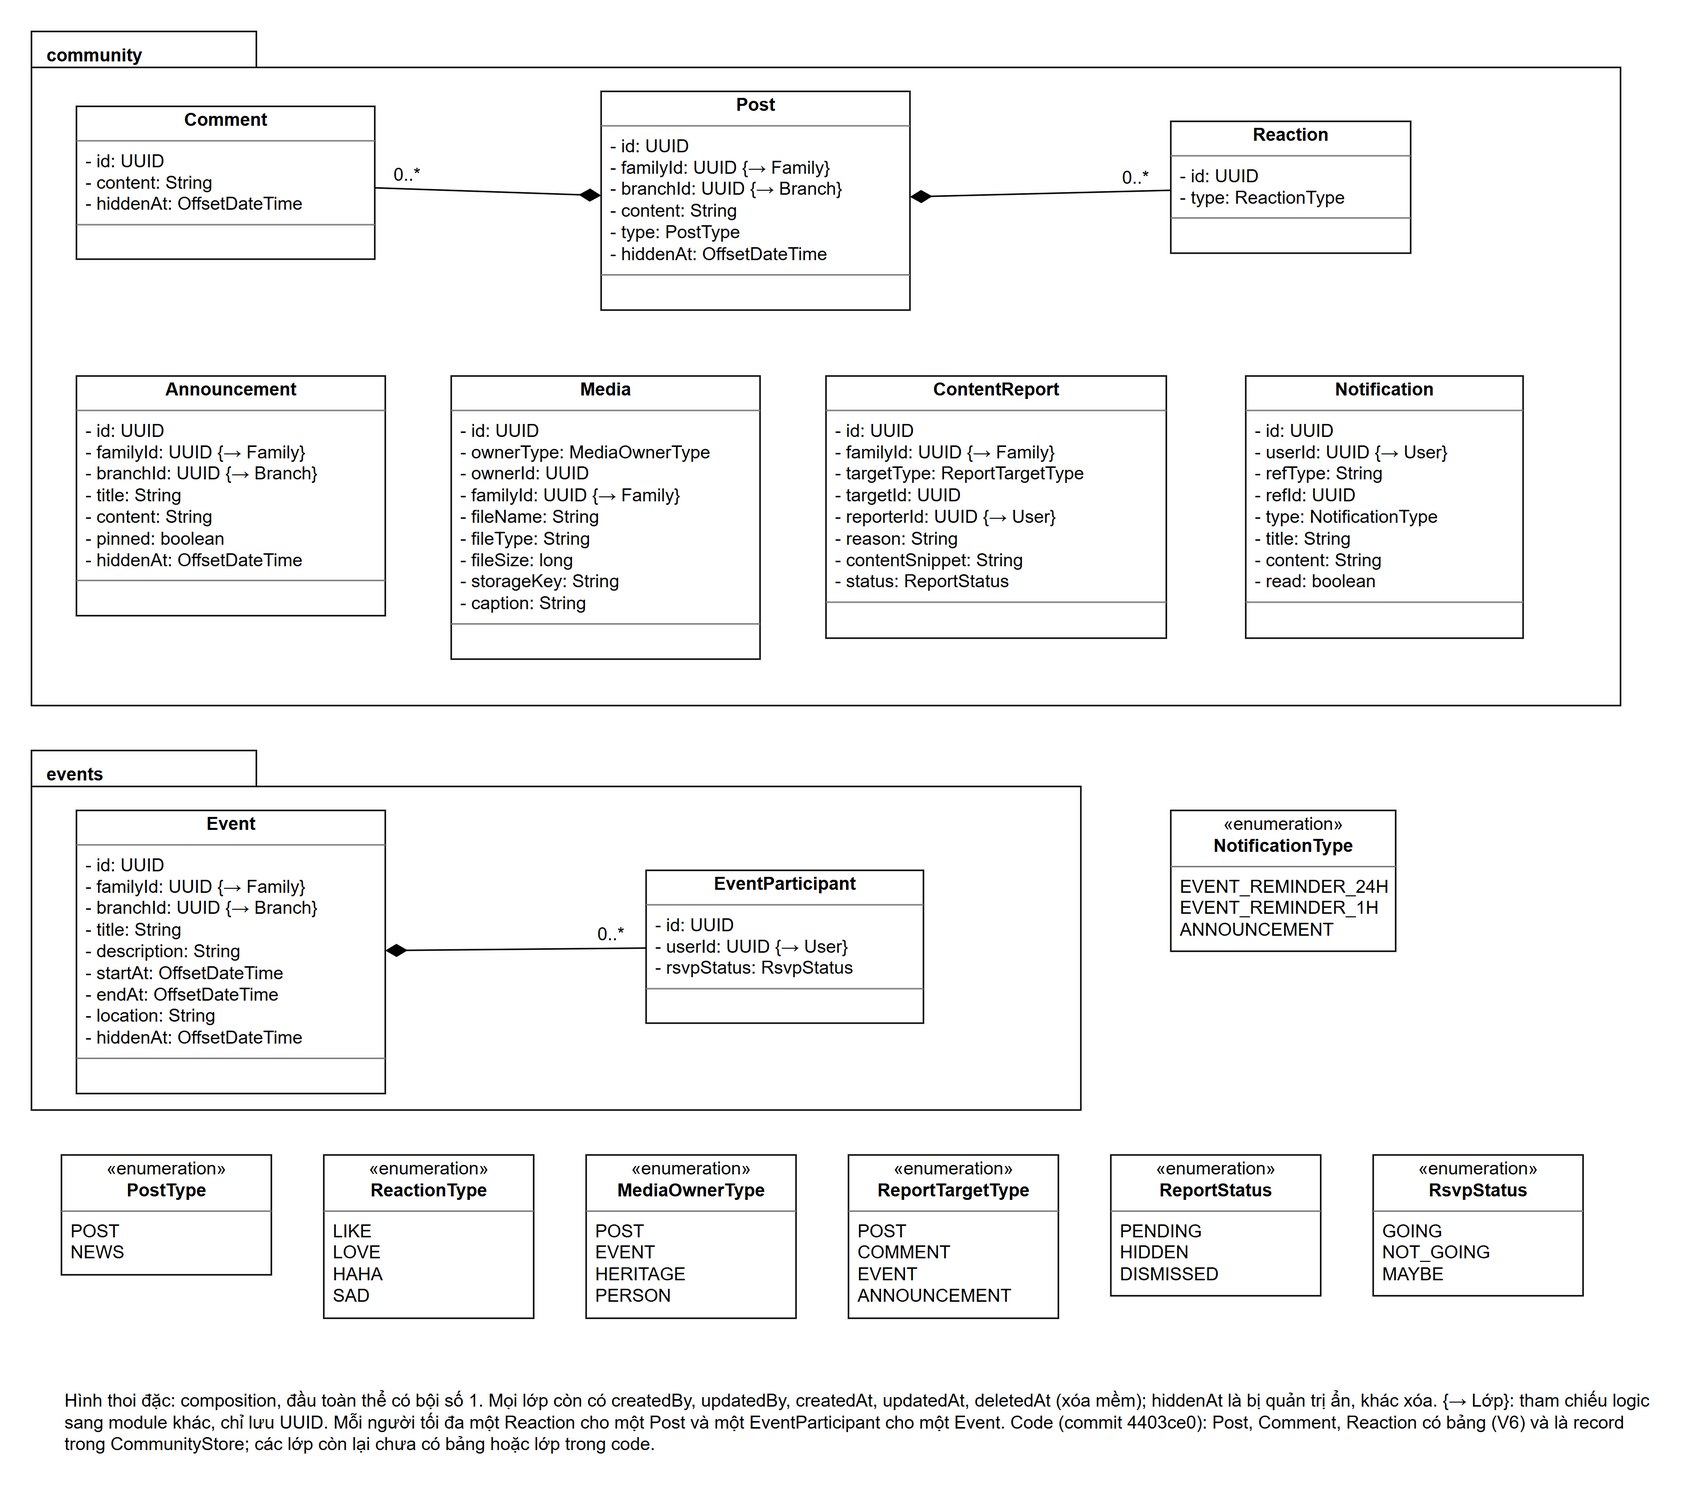

The diagram above was exported from draw.io. Its source (the exported page's mxGraphModel, read from the mxfile embedded in the PNG):
<mxGraphModel grid="0" page="0" background="#FFFFFF">
  <root>
    <mxCell id="0" />
    <mxCell id="1" parent="0" />
    <mxCell id="c2" value="community" style="shape=folder;tabWidth=150;tabHeight=24;tabPosition=left;html=1;fillColor=none;verticalAlign=top;align=left;spacingLeft=8;spacingTop=2;fontStyle=1;strokeColor=#000000;fontFamily=Arial;fontSize=12;fontColor=#000000;" vertex="1" parent="1">
      <mxGeometry x="20" y="0" width="1060" height="450" as="geometry" />
    </mxCell>
    <mxCell id="c3" value="&lt;p style=&quot;margin:2px 0 0 0;text-align:center&quot;&gt;&lt;b&gt;Comment&lt;/b&gt;&lt;/p&gt;&lt;hr size=&quot;1&quot; style=&quot;border-style:solid;&quot;/&gt;&lt;p style=&quot;margin:2px 0 2px 6px&quot;&gt;- id: UUID&lt;br&gt;- content: String&lt;br&gt;- hiddenAt: OffsetDateTime&lt;/p&gt;&lt;hr size=&quot;1&quot; style=&quot;border-style:solid;&quot;/&gt;&lt;p style=&quot;margin:2px 0 2px 6px&quot;&gt;&amp;nbsp;&lt;/p&gt;" style="verticalAlign=top;align=left;overflow=fill;html=1;whiteSpace=nowrap;fillColor=#FFFFFF;strokeColor=#000000;fontFamily=Arial;fontSize=12;fontColor=#000000;" vertex="1" parent="1">
      <mxGeometry x="50" y="50" width="199" height="102" as="geometry" />
    </mxCell>
    <mxCell id="c4" value="&lt;p style=&quot;margin:2px 0 0 0;text-align:center&quot;&gt;&lt;b&gt;Post&lt;/b&gt;&lt;/p&gt;&lt;hr size=&quot;1&quot; style=&quot;border-style:solid;&quot;/&gt;&lt;p style=&quot;margin:2px 0 2px 6px&quot;&gt;- id: UUID&lt;br&gt;- familyId: UUID {→ Family}&lt;br&gt;- branchId: UUID {→ Branch}&lt;br&gt;- content: String&lt;br&gt;- type: PostType&lt;br&gt;- hiddenAt: OffsetDateTime&lt;/p&gt;&lt;hr size=&quot;1&quot; style=&quot;border-style:solid;&quot;/&gt;&lt;p style=&quot;margin:2px 0 2px 6px&quot;&gt;&amp;nbsp;&lt;/p&gt;" style="verticalAlign=top;align=left;overflow=fill;html=1;whiteSpace=nowrap;fillColor=#FFFFFF;strokeColor=#000000;fontFamily=Arial;fontSize=12;fontColor=#000000;" vertex="1" parent="1">
      <mxGeometry x="400" y="40" width="206" height="146" as="geometry" />
    </mxCell>
    <mxCell id="c5" value="&lt;p style=&quot;margin:2px 0 0 0;text-align:center&quot;&gt;&lt;b&gt;Reaction&lt;/b&gt;&lt;/p&gt;&lt;hr size=&quot;1&quot; style=&quot;border-style:solid;&quot;/&gt;&lt;p style=&quot;margin:2px 0 2px 6px&quot;&gt;- id: UUID&lt;br&gt;- type: ReactionType&lt;/p&gt;&lt;hr size=&quot;1&quot; style=&quot;border-style:solid;&quot;/&gt;&lt;p style=&quot;margin:2px 0 2px 6px&quot;&gt;&amp;nbsp;&lt;/p&gt;" style="verticalAlign=top;align=left;overflow=fill;html=1;whiteSpace=nowrap;fillColor=#FFFFFF;strokeColor=#000000;fontFamily=Arial;fontSize=12;fontColor=#000000;" vertex="1" parent="1">
      <mxGeometry x="780" y="60" width="160" height="88" as="geometry" />
    </mxCell>
    <mxCell id="c6" value="&lt;p style=&quot;margin:2px 0 0 0;text-align:center&quot;&gt;&lt;b&gt;Announcement&lt;/b&gt;&lt;/p&gt;&lt;hr size=&quot;1&quot; style=&quot;border-style:solid;&quot;/&gt;&lt;p style=&quot;margin:2px 0 2px 6px&quot;&gt;- id: UUID&lt;br&gt;- familyId: UUID {→ Family}&lt;br&gt;- branchId: UUID {→ Branch}&lt;br&gt;- title: String&lt;br&gt;- content: String&lt;br&gt;- pinned: boolean&lt;br&gt;- hiddenAt: OffsetDateTime&lt;/p&gt;&lt;hr size=&quot;1&quot; style=&quot;border-style:solid;&quot;/&gt;&lt;p style=&quot;margin:2px 0 2px 6px&quot;&gt;&amp;nbsp;&lt;/p&gt;" style="verticalAlign=top;align=left;overflow=fill;html=1;whiteSpace=nowrap;fillColor=#FFFFFF;strokeColor=#000000;fontFamily=Arial;fontSize=12;fontColor=#000000;" vertex="1" parent="1">
      <mxGeometry x="50" y="230" width="206" height="160" as="geometry" />
    </mxCell>
    <mxCell id="c7" value="&lt;p style=&quot;margin:2px 0 0 0;text-align:center&quot;&gt;&lt;b&gt;Media&lt;/b&gt;&lt;/p&gt;&lt;hr size=&quot;1&quot; style=&quot;border-style:solid;&quot;/&gt;&lt;p style=&quot;margin:2px 0 2px 6px&quot;&gt;- id: UUID&lt;br&gt;- ownerType: MediaOwnerType&lt;br&gt;- ownerId: UUID&lt;br&gt;- familyId: UUID {→ Family}&lt;br&gt;- fileName: String&lt;br&gt;- fileType: String&lt;br&gt;- fileSize: long&lt;br&gt;- storageKey: String&lt;br&gt;- caption: String&lt;/p&gt;&lt;hr size=&quot;1&quot; style=&quot;border-style:solid;&quot;/&gt;&lt;p style=&quot;margin:2px 0 2px 6px&quot;&gt;&amp;nbsp;&lt;/p&gt;" style="verticalAlign=top;align=left;overflow=fill;html=1;whiteSpace=nowrap;fillColor=#FFFFFF;strokeColor=#000000;fontFamily=Arial;fontSize=12;fontColor=#000000;" vertex="1" parent="1">
      <mxGeometry x="300" y="230" width="206" height="189" as="geometry" />
    </mxCell>
    <mxCell id="c8" value="&lt;p style=&quot;margin:2px 0 0 0;text-align:center&quot;&gt;&lt;b&gt;ContentReport&lt;/b&gt;&lt;/p&gt;&lt;hr size=&quot;1&quot; style=&quot;border-style:solid;&quot;/&gt;&lt;p style=&quot;margin:2px 0 2px 6px&quot;&gt;- id: UUID&lt;br&gt;- familyId: UUID {→ Family}&lt;br&gt;- targetType: ReportTargetType&lt;br&gt;- targetId: UUID&lt;br&gt;- reporterId: UUID {→ User}&lt;br&gt;- reason: String&lt;br&gt;- contentSnippet: String&lt;br&gt;- status: ReportStatus&lt;/p&gt;&lt;hr size=&quot;1&quot; style=&quot;border-style:solid;&quot;/&gt;&lt;p style=&quot;margin:2px 0 2px 6px&quot;&gt;&amp;nbsp;&lt;/p&gt;" style="verticalAlign=top;align=left;overflow=fill;html=1;whiteSpace=nowrap;fillColor=#FFFFFF;strokeColor=#000000;fontFamily=Arial;fontSize=12;fontColor=#000000;" vertex="1" parent="1">
      <mxGeometry x="550" y="230" width="227" height="175" as="geometry" />
    </mxCell>
    <mxCell id="c9" value="&lt;p style=&quot;margin:2px 0 0 0;text-align:center&quot;&gt;&lt;b&gt;Notification&lt;/b&gt;&lt;/p&gt;&lt;hr size=&quot;1&quot; style=&quot;border-style:solid;&quot;/&gt;&lt;p style=&quot;margin:2px 0 2px 6px&quot;&gt;- id: UUID&lt;br&gt;- userId: UUID {→ User}&lt;br&gt;- refType: String&lt;br&gt;- refId: UUID&lt;br&gt;- type: NotificationType&lt;br&gt;- title: String&lt;br&gt;- content: String&lt;br&gt;- read: boolean&lt;/p&gt;&lt;hr size=&quot;1&quot; style=&quot;border-style:solid;&quot;/&gt;&lt;p style=&quot;margin:2px 0 2px 6px&quot;&gt;&amp;nbsp;&lt;/p&gt;" style="verticalAlign=top;align=left;overflow=fill;html=1;whiteSpace=nowrap;fillColor=#FFFFFF;strokeColor=#000000;fontFamily=Arial;fontSize=12;fontColor=#000000;" vertex="1" parent="1">
      <mxGeometry x="830" y="230" width="185" height="175" as="geometry" />
    </mxCell>
    <mxCell id="c10" value="" style="html=1;rounded=0;labelBackgroundColor=#FFFFFF;endSize=12;strokeColor=#000000;fontFamily=Arial;fontSize=12;fontColor=#000000;endArrow=diamondThin;endFill=1;" edge="1" parent="1" source="c3" target="c4">
      <mxGeometry relative="1" as="geometry" />
    </mxCell>
    <mxCell id="c11" value="0..*" style="edgeLabel;html=1;resizable=0;align=center;verticalAlign=middle;labelBackgroundColor=#FFFFFF;fontFamily=Arial;fontSize=12;fontColor=#000000;" vertex="1" connectable="0" parent="c10">
      <mxGeometry x="-0.72" relative="1" as="geometry">
        <mxPoint as="offset" x="0" y="-10" />
      </mxGeometry>
    </mxCell>
    <mxCell id="c12" value="" style="html=1;rounded=0;labelBackgroundColor=#FFFFFF;endSize=12;strokeColor=#000000;fontFamily=Arial;fontSize=12;fontColor=#000000;endArrow=diamondThin;endFill=1;" edge="1" parent="1" source="c5" target="c4">
      <mxGeometry relative="1" as="geometry" />
    </mxCell>
    <mxCell id="c13" value="0..*" style="edgeLabel;html=1;resizable=0;align=center;verticalAlign=middle;labelBackgroundColor=#FFFFFF;fontFamily=Arial;fontSize=12;fontColor=#000000;" vertex="1" connectable="0" parent="c12">
      <mxGeometry x="-0.72" relative="1" as="geometry">
        <mxPoint as="offset" x="0" y="-10" />
      </mxGeometry>
    </mxCell>
    <mxCell id="c14" value="events" style="shape=folder;tabWidth=150;tabHeight=24;tabPosition=left;html=1;fillColor=none;verticalAlign=top;align=left;spacingLeft=8;spacingTop=2;fontStyle=1;strokeColor=#000000;fontFamily=Arial;fontSize=12;fontColor=#000000;" vertex="1" parent="1">
      <mxGeometry x="20" y="480" width="700" height="240" as="geometry" />
    </mxCell>
    <mxCell id="c15" value="&lt;p style=&quot;margin:2px 0 0 0;text-align:center&quot;&gt;&lt;b&gt;Event&lt;/b&gt;&lt;/p&gt;&lt;hr size=&quot;1&quot; style=&quot;border-style:solid;&quot;/&gt;&lt;p style=&quot;margin:2px 0 2px 6px&quot;&gt;- id: UUID&lt;br&gt;- familyId: UUID {→ Family}&lt;br&gt;- branchId: UUID {→ Branch}&lt;br&gt;- title: String&lt;br&gt;- description: String&lt;br&gt;- startAt: OffsetDateTime&lt;br&gt;- endAt: OffsetDateTime&lt;br&gt;- location: String&lt;br&gt;- hiddenAt: OffsetDateTime&lt;/p&gt;&lt;hr size=&quot;1&quot; style=&quot;border-style:solid;&quot;/&gt;&lt;p style=&quot;margin:2px 0 2px 6px&quot;&gt;&amp;nbsp;&lt;/p&gt;" style="verticalAlign=top;align=left;overflow=fill;html=1;whiteSpace=nowrap;fillColor=#FFFFFF;strokeColor=#000000;fontFamily=Arial;fontSize=12;fontColor=#000000;" vertex="1" parent="1">
      <mxGeometry x="50" y="520" width="206" height="189" as="geometry" />
    </mxCell>
    <mxCell id="c16" value="&lt;p style=&quot;margin:2px 0 0 0;text-align:center&quot;&gt;&lt;b&gt;EventParticipant&lt;/b&gt;&lt;/p&gt;&lt;hr size=&quot;1&quot; style=&quot;border-style:solid;&quot;/&gt;&lt;p style=&quot;margin:2px 0 2px 6px&quot;&gt;- id: UUID&lt;br&gt;- userId: UUID {→ User}&lt;br&gt;- rsvpStatus: RsvpStatus&lt;/p&gt;&lt;hr size=&quot;1&quot; style=&quot;border-style:solid;&quot;/&gt;&lt;p style=&quot;margin:2px 0 2px 6px&quot;&gt;&amp;nbsp;&lt;/p&gt;" style="verticalAlign=top;align=left;overflow=fill;html=1;whiteSpace=nowrap;fillColor=#FFFFFF;strokeColor=#000000;fontFamily=Arial;fontSize=12;fontColor=#000000;" vertex="1" parent="1">
      <mxGeometry x="430" y="560" width="185" height="102" as="geometry" />
    </mxCell>
    <mxCell id="c17" value="" style="html=1;rounded=0;labelBackgroundColor=#FFFFFF;endSize=12;strokeColor=#000000;fontFamily=Arial;fontSize=12;fontColor=#000000;endArrow=diamondThin;endFill=1;" edge="1" parent="1" source="c16" target="c15">
      <mxGeometry relative="1" as="geometry" />
    </mxCell>
    <mxCell id="c18" value="0..*" style="edgeLabel;html=1;resizable=0;align=center;verticalAlign=middle;labelBackgroundColor=#FFFFFF;fontFamily=Arial;fontSize=12;fontColor=#000000;" vertex="1" connectable="0" parent="c17">
      <mxGeometry x="-0.72" relative="1" as="geometry">
        <mxPoint as="offset" x="0" y="-10" />
      </mxGeometry>
    </mxCell>
    <mxCell id="c19" value="&lt;p style=&quot;margin:2px 0 0 0;text-align:center&quot;&gt;«enumeration»&lt;br&gt;&lt;b&gt;PostType&lt;/b&gt;&lt;/p&gt;&lt;hr size=&quot;1&quot; style=&quot;border-style:solid;&quot;/&gt;&lt;p style=&quot;margin:2px 0 2px 6px&quot;&gt;POST&lt;br&gt;NEWS&lt;/p&gt;" style="verticalAlign=top;align=left;overflow=fill;html=1;fillColor=#FFFFFF;strokeColor=#000000;fontFamily=Arial;fontSize=12;fontColor=#000000;" vertex="1" parent="1">
      <mxGeometry x="40" y="750" width="140" height="80" as="geometry" />
    </mxCell>
    <mxCell id="c20" value="&lt;p style=&quot;margin:2px 0 0 0;text-align:center&quot;&gt;«enumeration»&lt;br&gt;&lt;b&gt;ReactionType&lt;/b&gt;&lt;/p&gt;&lt;hr size=&quot;1&quot; style=&quot;border-style:solid;&quot;/&gt;&lt;p style=&quot;margin:2px 0 2px 6px&quot;&gt;LIKE&lt;br&gt;LOVE&lt;br&gt;HAHA&lt;br&gt;SAD&lt;/p&gt;" style="verticalAlign=top;align=left;overflow=fill;html=1;fillColor=#FFFFFF;strokeColor=#000000;fontFamily=Arial;fontSize=12;fontColor=#000000;" vertex="1" parent="1">
      <mxGeometry x="215" y="750" width="140" height="109" as="geometry" />
    </mxCell>
    <mxCell id="c21" value="&lt;p style=&quot;margin:2px 0 0 0;text-align:center&quot;&gt;«enumeration»&lt;br&gt;&lt;b&gt;MediaOwnerType&lt;/b&gt;&lt;/p&gt;&lt;hr size=&quot;1&quot; style=&quot;border-style:solid;&quot;/&gt;&lt;p style=&quot;margin:2px 0 2px 6px&quot;&gt;POST&lt;br&gt;EVENT&lt;br&gt;HERITAGE&lt;br&gt;PERSON&lt;/p&gt;" style="verticalAlign=top;align=left;overflow=fill;html=1;fillColor=#FFFFFF;strokeColor=#000000;fontFamily=Arial;fontSize=12;fontColor=#000000;" vertex="1" parent="1">
      <mxGeometry x="390" y="750" width="140" height="109" as="geometry" />
    </mxCell>
    <mxCell id="c22" value="&lt;p style=&quot;margin:2px 0 0 0;text-align:center&quot;&gt;«enumeration»&lt;br&gt;&lt;b&gt;ReportTargetType&lt;/b&gt;&lt;/p&gt;&lt;hr size=&quot;1&quot; style=&quot;border-style:solid;&quot;/&gt;&lt;p style=&quot;margin:2px 0 2px 6px&quot;&gt;POST&lt;br&gt;COMMENT&lt;br&gt;EVENT&lt;br&gt;ANNOUNCEMENT&lt;/p&gt;" style="verticalAlign=top;align=left;overflow=fill;html=1;fillColor=#FFFFFF;strokeColor=#000000;fontFamily=Arial;fontSize=12;fontColor=#000000;" vertex="1" parent="1">
      <mxGeometry x="565" y="750" width="140" height="109" as="geometry" />
    </mxCell>
    <mxCell id="c23" value="&lt;p style=&quot;margin:2px 0 0 0;text-align:center&quot;&gt;«enumeration»&lt;br&gt;&lt;b&gt;ReportStatus&lt;/b&gt;&lt;/p&gt;&lt;hr size=&quot;1&quot; style=&quot;border-style:solid;&quot;/&gt;&lt;p style=&quot;margin:2px 0 2px 6px&quot;&gt;PENDING&lt;br&gt;HIDDEN&lt;br&gt;DISMISSED&lt;/p&gt;" style="verticalAlign=top;align=left;overflow=fill;html=1;fillColor=#FFFFFF;strokeColor=#000000;fontFamily=Arial;fontSize=12;fontColor=#000000;" vertex="1" parent="1">
      <mxGeometry x="740" y="750" width="140" height="94" as="geometry" />
    </mxCell>
    <mxCell id="c24" value="&lt;p style=&quot;margin:2px 0 0 0;text-align:center&quot;&gt;«enumeration»&lt;br&gt;&lt;b&gt;RsvpStatus&lt;/b&gt;&lt;/p&gt;&lt;hr size=&quot;1&quot; style=&quot;border-style:solid;&quot;/&gt;&lt;p style=&quot;margin:2px 0 2px 6px&quot;&gt;GOING&lt;br&gt;NOT_GOING&lt;br&gt;MAYBE&lt;/p&gt;" style="verticalAlign=top;align=left;overflow=fill;html=1;fillColor=#FFFFFF;strokeColor=#000000;fontFamily=Arial;fontSize=12;fontColor=#000000;" vertex="1" parent="1">
      <mxGeometry x="915" y="750" width="140" height="94" as="geometry" />
    </mxCell>
    <mxCell id="c25" value="&lt;p style=&quot;margin:2px 0 0 0;text-align:center&quot;&gt;«enumeration»&lt;br&gt;&lt;b&gt;NotificationType&lt;/b&gt;&lt;/p&gt;&lt;hr size=&quot;1&quot; style=&quot;border-style:solid;&quot;/&gt;&lt;p style=&quot;margin:2px 0 2px 6px&quot;&gt;EVENT_REMINDER_24H&lt;br&gt;EVENT_REMINDER_1H&lt;br&gt;ANNOUNCEMENT&lt;/p&gt;" style="verticalAlign=top;align=left;overflow=fill;html=1;fillColor=#FFFFFF;strokeColor=#000000;fontFamily=Arial;fontSize=12;fontColor=#000000;" vertex="1" parent="1">
      <mxGeometry x="780" y="520" width="150" height="94" as="geometry" />
    </mxCell>
    <mxCell id="c26" value="Hình thoi đặc: composition, đầu toàn thể có bội số 1. Mọi lớp còn có createdBy, updatedBy, createdAt, updatedAt, deletedAt (xóa mềm); hiddenAt là bị quản trị ẩn, khác xóa. {→ Lớp}: tham chiếu logic sang module khác, chỉ lưu UUID. Mỗi người tối đa một Reaction cho một Post và một EventParticipant cho một Event. Code (commit 4403ce0): Post, Comment, Reaction có bảng (V6) và là record trong CommunityStore; các lớp còn lại chưa có bảng hoặc lớp trong code." style="text;html=1;whiteSpace=wrap;align=left;verticalAlign=top;fontFamily=Arial;fontSize=12;fontColor=#000000;" vertex="1" parent="1">
      <mxGeometry x="40" y="900" width="1060" height="60" as="geometry" />
    </mxCell>
  </root>
</mxGraphModel>